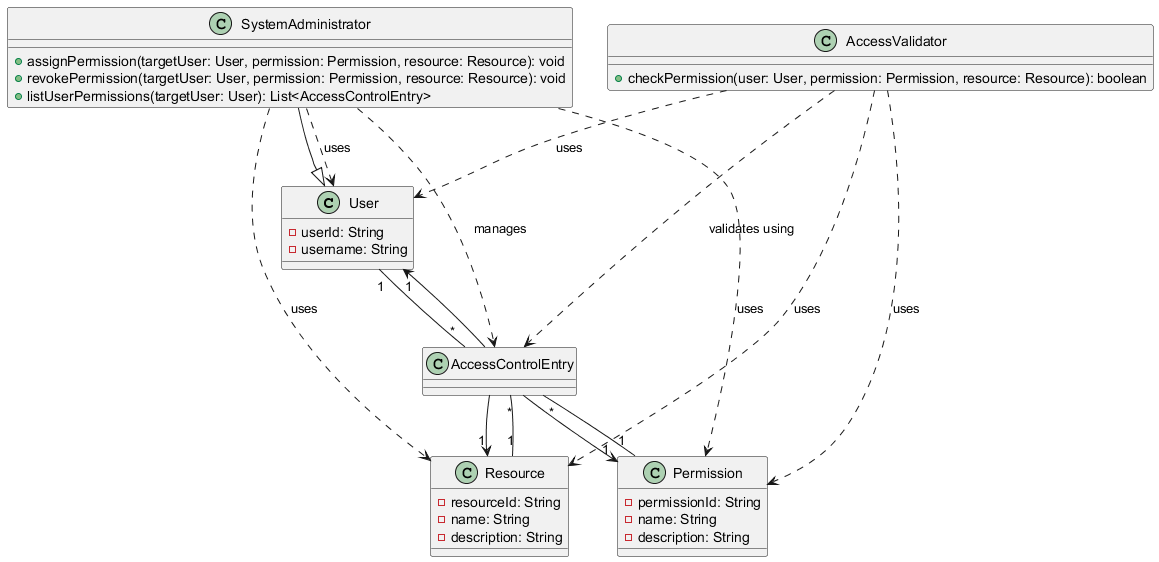

The diagram above was rendered by PlantUML. Its source (embedded in the PNG):
@startuml

class User {
  -userId: String
  -username: String
}

class SystemAdministrator {
  +assignPermission(targetUser: User, permission: Permission, resource: Resource): void
  +revokePermission(targetUser: User, permission: Permission, resource: Resource): void
  +listUserPermissions(targetUser: User): List<AccessControlEntry>
}

class Permission {
  -permissionId: String
  -name: String
  -description: String
}

class Resource {
  -resourceId: String
  -name: String
  -description: String
}

class AccessControlEntry {
}

class AccessValidator {
  +checkPermission(user: User, permission: Permission, resource: Resource): boolean
}

SystemAdministrator --|> User

User "1" -- "*" AccessControlEntry
Permission "1" -- "*" AccessControlEntry
Resource "1" -- "*" AccessControlEntry

AccessControlEntry --> "1" User
AccessControlEntry --> "1" Permission
AccessControlEntry --> "1" Resource

SystemAdministrator ..> User : uses
SystemAdministrator ..> Permission : uses
SystemAdministrator ..> Resource : uses
SystemAdministrator ..> AccessControlEntry : manages

AccessValidator ..> User : uses
AccessValidator ..> Permission : uses
AccessValidator ..> Resource : uses
AccessValidator ..> AccessControlEntry : validates using

@enduml